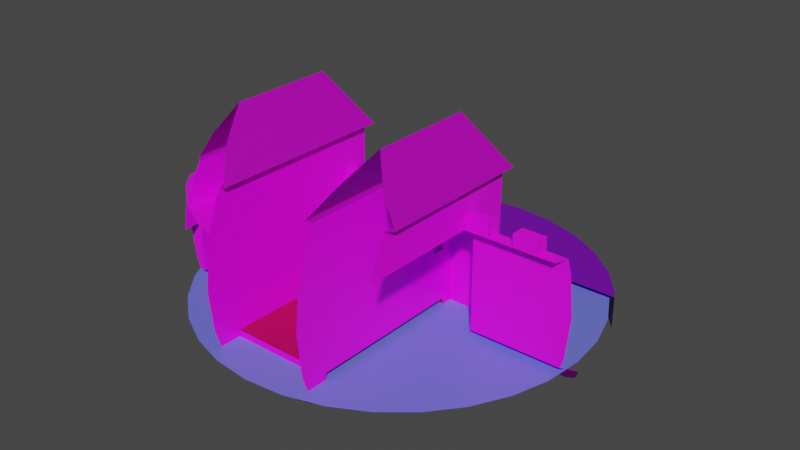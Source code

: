 # Source: chapter2_unlock.blend  (saved by Blender 2.83.19; exported with 4.5.12 LTS)
import bpy
from mathutils import Matrix  # noqa: F401  (used for matrix-valued properties, if any)

bpy.ops.wm.read_factory_settings(use_empty=True)
scene = bpy.context.scene
scene.name = 'Scene'

# ---- collections
col_object = bpy.data.collections.new('Object'); scene.collection.children.link(col_object)
col_scene = bpy.data.collections.new('Scene'); scene.collection.children.link(col_scene)

# ---- images (referenced by path relative to the original .blend; pixels are not part of the script)
import os
ASSET_DIR = os.environ.get("B2B_ASSET_DIR", "")  # directory of the original .blend (textures are referenced by path, not embedded)
HERE = os.path.dirname(os.path.abspath(__file__))  # packed textures are extracted next to this script under _unpacked/

def load_image(name, relpath, width, height, colorspace="sRGB"):
    """Load a texture the original file referenced (path relative to the .blend, or extracted next to this script)."""
    p = next((c for c in (os.path.join(HERE, relpath), os.path.join(ASSET_DIR, relpath)) if relpath and os.path.exists(c)), "")
    if p:
        img = bpy.data.images.load(p, check_existing=True)
        img.name = name
    else:  # same state as the original file: an image datablock whose file is absent (Cycles renders it pink)
        img = bpy.data.images.new(name, width, height)
        img.source = "FILE"
        img.filepath = "//" + (relpath or name)
    img.colorspace_settings.name = colorspace
    return img
img_tx_wall_png_001 = load_image('tx_wall.png.001', 'tx_wall.png', 1024, 1024, 'sRGB')
img_tx_plank_flooring_200_png = load_image('tx_plank_flooring_200.png', 'tx_plank_flooring_200.png', 1024, 1024, 'sRGB')
img_tx_floor_png_003 = load_image('tx_floor.png.003', 'tx_floor.png', 1024, 1024, 'sRGB')
img_tx_cliff_floor_200_png_001 = load_image('tx_cliff_floor_200.png.001', 'tx_cliff_floor_200.png', 1024, 1024, 'sRGB')
img_tx_wall_black_200_png = load_image('tx_wall_black_200.png', 'tx_wall_black_200.png', 1024, 1024, 'sRGB')
img_tx_bark_200_png_001 = load_image('tx_bark_200.png.001', 'tx_bark_200.png', 1024, 1024, 'sRGB')
img_tx_plank_flooring_200_png_001 = load_image('tx_plank_flooring_200.png.001', 'tx_plank_flooring_200.png', 1024, 1024, 'sRGB')
img_uv_coolbanner2_200_png = load_image('uv_coolbanner2_200.png', 'uv_coolbanner2_200.png', 1024, 1024, 'sRGB')

# ---- materials (node trees are filled in below, after node groups)
mat_walls = bpy.data.materials.new('Walls')
mat_walls.use_transparent_shadow = False
mat_uv_planks = bpy.data.materials.new('uv_Planks')
mat_uv_planks.use_transparent_shadow = False
mat_uv_carpet = bpy.data.materials.new('uv_Carpet')
mat_uv_carpet.use_transparent_shadow = False
mat_cavewall = bpy.data.materials.new('CaveWall')
mat_cavewall.use_transparent_shadow = False
mat_uv_wall = bpy.data.materials.new('uv_Wall')
mat_uv_wall.use_transparent_shadow = False
mat_bark = bpy.data.materials.new('Bark')
mat_bark.use_transparent_shadow = False
mat_uv_planks_001 = bpy.data.materials.new('uv_Planks.001')
mat_uv_planks_001.use_transparent_shadow = False
mat_material = bpy.data.materials.new('Material')
mat_material.use_transparent_shadow = False
mat_banner = bpy.data.materials.new('Banner')
mat_banner.use_transparent_shadow = False

# ---- node groups
ng_auto_smooth = bpy.data.node_groups.new('Auto Smooth', 'GeometryNodeTree')
_s = ng_auto_smooth.interface.new_socket(name='Geometry', in_out='OUTPUT', socket_type='NodeSocketGeometry')
_s = ng_auto_smooth.interface.new_socket(name='Geometry', in_out='INPUT', socket_type='NodeSocketGeometry')
_s = ng_auto_smooth.interface.new_socket(name='Angle', in_out='INPUT', socket_type='NodeSocketFloat')
_s.subtype = 'ANGLE'
_s.min_value = 0.0
_s.max_value = 3.142
ng_auto_smooth.is_modifier = True
_N = ng_auto_smooth.nodes; _L = ng_auto_smooth.links
n0 = _N.new('NodeGroupOutput'); n0.name = 'Group Output'; n0.location = (480, -100)
n1 = _N.new('NodeGroupInput'); n1.name = 'Group Input'; n1.location = (-420, -300)
n2 = _N.new('NodeGroupInput'); n2.name = 'Group Input.001'; n2.location = (-60, -100)
n3 = _N.new('GeometryNodeSetShadeSmooth'); n3.name = 'Set Shade Smooth'; n3.location = (120, -100)
n3.domain = 'EDGE'
n4 = _N.new('GeometryNodeSetShadeSmooth'); n4.name = 'Set Shade Smooth.001'; n4.location = (300, -100)
n5 = _N.new('GeometryNodeInputMeshEdgeAngle'); n5.name = 'Edge Angle'; n5.location = (-420, -220)
n6 = _N.new('GeometryNodeInputEdgeSmooth'); n6.name = 'Is Edge Smooth'; n6.location = (-60, -160)
n7 = _N.new('GeometryNodeInputShadeSmooth'); n7.name = 'Is Face Smooth'; n7.location = (-240, -340)
n8 = _N.new('FunctionNodeBooleanMath'); n8.name = 'Boolean Math'; n8.location = (-60, -220)
n9 = _N.new('FunctionNodeCompare'); n9.name = 'Compare'; n9.location = (-240, -180)
n9.operation = 'LESS_EQUAL'
_L.new(n5.outputs[0], n9.inputs[0])
_L.new(n4.outputs[0], n0.inputs[0])
_L.new(n1.outputs[1], n9.inputs[1])
_L.new(n9.outputs[0], n8.inputs[0])
_L.new(n7.outputs[0], n8.inputs[1])
_L.new(n2.outputs[0], n3.inputs[0])
_L.new(n6.outputs[0], n3.inputs[1])
_L.new(n3.outputs[0], n4.inputs[0])
_L.new(n8.outputs[0], n3.inputs[2])
n0.is_active_output = True

# ---- material node trees
mat_walls.use_nodes = True; mat_walls.node_tree.nodes.clear()
_N = mat_walls.node_tree.nodes; _L = mat_walls.node_tree.links
n0 = _N.new('ShaderNodeBsdfPrincipled'); n0.name = 'Principled BSDF'; n0.location = (10, 300)
n0.distribution = 'GGX'
n0.subsurface_method = 'BURLEY'
n0.inputs[3].default_value = 1.45
n0.inputs[27].default_value = (0.0, 0.0, 0.0, 1.0)
n0.inputs[28].default_value = 1.0
n1 = _N.new('ShaderNodeOutputMaterial'); n1.name = 'Material Output'; n1.location = (300, 300)
n2 = _N.new('ShaderNodeTexImage'); n2.name = 'Image Texture'; n2.location = (-540, 280)
n2.image = img_tx_wall_png_001
n2.interpolation = 'Closest'
n3 = _N.new('ShaderNodeVectorMath'); n3.name = 'Vector Math'; n3.location = (-220, 320)
n3.operation = 'MULTIPLY'
n4 = _N.new('ShaderNodeRGB'); n4.name = 'RGB'; n4.location = (-440, -20)
n4.outputs[0].default_value = (0.1738, 0.5, 0.4262, 1.0)
_L.new(n0.outputs[0], n1.inputs[0])
_L.new(n2.outputs[0], n3.inputs[0])
_L.new(n3.outputs[0], n0.inputs[0])
_L.new(n4.outputs[0], n3.inputs[1])
n1.is_active_output = True
mat_uv_planks.use_nodes = True; mat_uv_planks.node_tree.nodes.clear()
_N = mat_uv_planks.node_tree.nodes; _L = mat_uv_planks.node_tree.links
n0 = _N.new('ShaderNodeBsdfPrincipled'); n0.name = 'Principled BSDF'; n0.location = (10, 300)
n0.distribution = 'GGX'
n0.subsurface_method = 'BURLEY'
n0.inputs[2].default_value = 0.7292
n0.inputs[3].default_value = 1.45
n0.inputs[13].default_value = 0.2188
n0.inputs[27].default_value = (0.0, 0.0, 0.0, 1.0)
n0.inputs[28].default_value = 1.0
n1 = _N.new('ShaderNodeOutputMaterial'); n1.name = 'Material Output'; n1.location = (300, 300)
n2 = _N.new('ShaderNodeTexImage'); n2.name = 'Image Texture'; n2.location = (-545, 219)
n2.image = img_tx_plank_flooring_200_png
n2.interpolation = 'Closest'
n3 = _N.new('ShaderNodeRGB'); n3.name = 'RGB'; n3.location = (-440, -80)
n3.outputs[0].default_value = (0.5, 0.5, 0.5, 1.0)
n4 = _N.new('ShaderNodeVectorMath'); n4.name = 'Vector Math'; n4.location = (-220, 80)
n4.operation = 'MULTIPLY'
_L.new(n0.outputs[0], n1.inputs[0])
_L.new(n2.outputs[0], n4.inputs[0])
_L.new(n4.outputs[0], n0.inputs[0])
_L.new(n3.outputs[0], n4.inputs[1])
n1.is_active_output = True
mat_uv_carpet.use_nodes = True; mat_uv_carpet.node_tree.nodes.clear()
_N = mat_uv_carpet.node_tree.nodes; _L = mat_uv_carpet.node_tree.links
n0 = _N.new('ShaderNodeBsdfPrincipled'); n0.name = 'Principled BSDF'; n0.location = (10, 300)
n0.distribution = 'GGX'
n0.subsurface_method = 'BURLEY'
n0.inputs[2].default_value = 0.7292
n0.inputs[3].default_value = 1.45
n0.inputs[13].default_value = 0.2188
n0.inputs[27].default_value = (0.0, 0.0, 0.0, 1.0)
n0.inputs[28].default_value = 1.0
n1 = _N.new('ShaderNodeOutputMaterial'); n1.name = 'Material Output'; n1.location = (300, 300)
n2 = _N.new('ShaderNodeTexImage'); n2.name = 'Image Texture'; n2.location = (-545, 219)
n2.image = img_tx_floor_png_003
n2.interpolation = 'Closest'
n3 = _N.new('ShaderNodeVectorMath'); n3.name = 'Vector Math'; n3.location = (-229, 293)
n3.operation = 'MULTIPLY'
n4 = _N.new('ShaderNodeRGB'); n4.name = 'RGB'; n4.location = (-440, 420)
n4.outputs[0].default_value = (0.5029, 0.08438, 0.08438, 1.0)
_L.new(n0.outputs[0], n1.inputs[0])
_L.new(n2.outputs[0], n3.inputs[0])
_L.new(n3.outputs[0], n0.inputs[0])
_L.new(n4.outputs[0], n3.inputs[1])
n1.is_active_output = True
mat_cavewall.use_nodes = True; mat_cavewall.node_tree.nodes.clear()
_N = mat_cavewall.node_tree.nodes; _L = mat_cavewall.node_tree.links
n0 = _N.new('ShaderNodeBsdfPrincipled'); n0.name = 'Principled BSDF'; n0.location = (10, 300)
n0.distribution = 'GGX'
n0.subsurface_method = 'BURLEY'
n0.inputs[2].default_value = 0.7292
n0.inputs[3].default_value = 1.45
n0.inputs[13].default_value = 0.2188
n0.inputs[27].default_value = (0.0, 0.0, 0.0, 1.0)
n0.inputs[28].default_value = 1.0
n1 = _N.new('ShaderNodeOutputMaterial'); n1.name = 'Material Output'; n1.location = (300, 300)
n2 = _N.new('ShaderNodeTexImage'); n2.name = 'Image Texture'; n2.location = (-545, 219)
n2.image = img_tx_cliff_floor_200_png_001
n2.interpolation = 'Closest'
n3 = _N.new('ShaderNodeVectorMath'); n3.name = 'Vector Math'; n3.location = (-229, 293)
n3.operation = 'MULTIPLY'
n4 = _N.new('ShaderNodeRGB'); n4.name = 'RGB'; n4.location = (-440, 420)
n4.outputs[0].default_value = (1.0, 1.0, 1.0, 1.0)
_L.new(n0.outputs[0], n1.inputs[0])
_L.new(n2.outputs[0], n3.inputs[0])
_L.new(n3.outputs[0], n0.inputs[0])
_L.new(n4.outputs[0], n3.inputs[1])
n1.is_active_output = True
mat_uv_wall.use_nodes = True; mat_uv_wall.node_tree.nodes.clear()
_N = mat_uv_wall.node_tree.nodes; _L = mat_uv_wall.node_tree.links
n0 = _N.new('ShaderNodeBsdfPrincipled'); n0.name = 'Principled BSDF'; n0.location = (10, 300)
n0.distribution = 'GGX'
n0.subsurface_method = 'BURLEY'
n0.inputs[3].default_value = 1.45
n0.inputs[27].default_value = (0.0, 0.0, 0.0, 1.0)
n0.inputs[28].default_value = 1.0
n1 = _N.new('ShaderNodeOutputMaterial'); n1.name = 'Material Output'; n1.location = (300, 300)
n2 = _N.new('ShaderNodeTexImage'); n2.name = 'Image Texture'; n2.location = (-280, 275)
n2.image = img_tx_wall_black_200_png
n2.interpolation = 'Closest'
_L.new(n0.outputs[0], n1.inputs[0])
_L.new(n2.outputs[0], n0.inputs[0])
n1.is_active_output = True
mat_bark.use_nodes = True; mat_bark.node_tree.nodes.clear()
_N = mat_bark.node_tree.nodes; _L = mat_bark.node_tree.links
n0 = _N.new('ShaderNodeBsdfPrincipled'); n0.name = 'Principled BSDF'; n0.location = (10, 300)
n0.distribution = 'GGX'
n0.subsurface_method = 'BURLEY'
n0.inputs[3].default_value = 1.45
n0.inputs[27].default_value = (0.0, 0.0, 0.0, 1.0)
n0.inputs[28].default_value = 1.0
n1 = _N.new('ShaderNodeOutputMaterial'); n1.name = 'Material Output'; n1.location = (300, 300)
n2 = _N.new('ShaderNodeTexImage'); n2.name = 'Image Texture'; n2.location = (-380, 260)
n2.image = img_tx_bark_200_png_001
n2.interpolation = 'Closest'
_L.new(n0.outputs[0], n1.inputs[0])
_L.new(n2.outputs[0], n0.inputs[0])
n1.is_active_output = True
mat_uv_planks_001.use_nodes = True; mat_uv_planks_001.node_tree.nodes.clear()
_N = mat_uv_planks_001.node_tree.nodes; _L = mat_uv_planks_001.node_tree.links
n0 = _N.new('ShaderNodeBsdfPrincipled'); n0.name = 'Principled BSDF'; n0.location = (10, 300)
n0.distribution = 'GGX'
n0.subsurface_method = 'BURLEY'
n0.inputs[3].default_value = 1.45
n0.inputs[27].default_value = (0.0, 0.0, 0.0, 1.0)
n0.inputs[28].default_value = 1.0
n1 = _N.new('ShaderNodeOutputMaterial'); n1.name = 'Material Output'; n1.location = (300, 300)
n2 = _N.new('ShaderNodeTexImage'); n2.name = 'Image Texture'; n2.location = (-380, 260)
n2.image = img_tx_plank_flooring_200_png_001
n2.interpolation = 'Closest'
_L.new(n0.outputs[0], n1.inputs[0])
_L.new(n2.outputs[0], n0.inputs[0])
n1.is_active_output = True
mat_material.use_nodes = True; mat_material.node_tree.nodes.clear()
_N = mat_material.node_tree.nodes; _L = mat_material.node_tree.links
n0 = _N.new('ShaderNodeBsdfPrincipled'); n0.name = 'Principled BSDF'; n0.location = (10, 300)
n0.distribution = 'GGX'
n0.subsurface_method = 'BURLEY'
n0.inputs[0].default_value = (0.1501, 0.1724, 0.8, 1.0)
n0.inputs[3].default_value = 1.45
n0.inputs[27].default_value = (0.0, 0.0, 0.0, 1.0)
n0.inputs[28].default_value = 1.0
n1 = _N.new('ShaderNodeOutputMaterial'); n1.name = 'Material Output'; n1.location = (300, 300)
_L.new(n0.outputs[0], n1.inputs[0])
n1.is_active_output = True
mat_banner.use_nodes = True; mat_banner.node_tree.nodes.clear()
_N = mat_banner.node_tree.nodes; _L = mat_banner.node_tree.links
n0 = _N.new('ShaderNodeBsdfPrincipled'); n0.name = 'Principled BSDF'; n0.location = (10, 300)
n0.distribution = 'GGX'
n0.subsurface_method = 'BURLEY'
n0.inputs[3].default_value = 1.45
n0.inputs[13].default_value = 0.0
n0.inputs[27].default_value = (0.0, 0.0, 0.0, 1.0)
n0.inputs[28].default_value = 1.0
n1 = _N.new('ShaderNodeOutputMaterial'); n1.name = 'Material Output'; n1.location = (300, 300)
n2 = _N.new('ShaderNodeTexImage'); n2.name = 'Image Texture'; n2.location = (-280, 280)
n2.image = img_uv_coolbanner2_200_png
n2.interpolation = 'Closest'
_L.new(n0.outputs[0], n1.inputs[0])
_L.new(n2.outputs[0], n0.inputs[0])
n1.is_active_output = True

# ---- world
world_world = bpy.data.worlds.new('World'); scene.world = world_world
world_world.use_nodes = True; world_world.node_tree.nodes.clear()
_N = world_world.node_tree.nodes; _L = world_world.node_tree.links
n0 = _N.new('ShaderNodeOutputWorld'); n0.name = 'World Output'; n0.location = (300, 300)
n1 = _N.new('ShaderNodeBackground'); n1.name = 'Background'; n1.location = (10, 300)
n1.inputs[0].default_value = (0.05088, 0.05088, 0.05088, 1.0)
_L.new(n1.outputs[0], n0.inputs[0])
n0.is_active_output = True
world_world.color = (0.05088, 0.05088, 0.05088)
world_world.use_sun_shadow = False
world_world.sun_shadow_jitter_overblur = 0.0

# ---- meshes
me_plane_004 = bpy.data.meshes.new('Plane.004')
me_plane_004.from_pydata([(-0.4129, 0.2759, 0.0), (-0.4244, 0.2544, 0.0), (-0.3512, 0.3512, -3.79e-09), (-0.19, 0.4588, -5.685e-09), (-0.2759, 0.4129, -5.685e-09), (-0.09688, 0.4871, -5.685e-09), (-1.021e-08, 0.4966, -5.685e-09), (0.09688, 0.4871, -5.685e-09), (0.19, 0.4588, -3.79e-09), (0.2759, 0.4129, -3.79e-09), (0.3512, 0.3512, 0.0), (0.4129, 0.2759, 0.0), (0.4244, 0.2544, -1.674e-09), (-0.4129, 0.2759, -0.09538), (-0.4244, 0.2544, -0.09538), (-0.3512, 0.3512, -0.09538), (-0.19, 0.4588, -0.09538), (-0.2759, 0.4129, -0.09538), (-0.09688, 0.4871, -0.09538), (-1.021e-08, 0.4966, -0.09538), (0.09688, 0.4871, -0.09538), (0.19, 0.4588, -0.09538), (0.2759, 0.4129, -0.09538), (0.3512, 0.3512, -0.09538), (0.4129, 0.2759, -0.09538), (0.4244, 0.2544, -0.09538), (-0.1272, -0.3815, 0.0), (0.1272, -0.3815, 0.0), (-0.1272, -0.03179, 0.0), (0.1272, -0.03179, 0.0), (-0.1272, -0.3815, 0.1272), (0.1272, -0.3815, 0.1272), (-0.1272, -0.03179, 0.1272), (0.1272, -0.03179, 0.1272), (-0.1272, -0.3815, -0.06359), (0.1272, -0.3815, -0.06359), (-0.4451, -0.1272, 0.1272), (-0.4451, -0.1272, 0.0), (-0.3815, -0.1272, 0.1272), (-0.3815, -0.1272, 0.0), (-0.3815, -0.2544, 0.2544), (-0.3815, -0.2544, 0.1272), (-0.3815, -0.2544, 0.0), (-0.1272, -0.3815, 0.2544), (0.1272, -0.3815, 0.2544), (0.1272, -0.03179, 0.2544), (-0.4451, -0.1272, 0.2544), (-0.3815, -0.1272, 0.2544), (-0.1272, -0.03179, 0.2544), (-0.1272, -4.144e-08, 0.0), (0.1272, 4.144e-08, 0.0), (-0.1272, -4.144e-08, 0.1272), (0.1272, 4.144e-08, 0.1272), (-0.1272, -4.144e-08, 0.2544), (0.1272, 4.144e-08, 0.2544), (-0.1272, 0.03179, 0.2544), (0.1272, 0.03179, -0.06359), (0.1272, 0.03179, 0.2544), (0.2544, 0.03179, -0.06359), (-0.2544, 0.03179, -0.06359), (-0.2544, -0.06359, 0.0), (-0.2544, -0.06359, 0.2544), (0.2544, -0.06359, 0.0), (0.2544, -0.06359, 0.2544), (-0.4304, -0.06359, 0.2544), (-0.3717, -0.06359, 0.2544), (-0.313, -0.06359, 0.2544), (-0.4304, -0.09538, 0.2544), (-0.3717, -0.09538, 0.2544), (-0.313, -0.09538, 0.2544), (-0.313, -0.06359, 0.2861), (-0.2544, -0.06359, 0.2861), (-0.313, -0.09538, 0.2861), (-0.2544, -0.09538, 0.2861), (-0.4304, -0.06359, 0.2861), (-0.3717, -0.06359, 0.2861), (-0.4304, -0.09538, 0.2861), (-0.3717, -0.09538, 0.2861), (0.2544, -0.09538, 0.2544), (0.313, -0.06359, 0.2544), (0.3717, -0.06359, 0.2544), (0.4304, -0.06359, 0.2544), (0.313, -0.09538, 0.2544), (0.3717, -0.09538, 0.2544), (0.4304, -0.09538, 0.2544), (0.2544, -0.06359, 0.2861), (0.2544, -0.09538, 0.2861), (0.313, -0.06359, 0.2861), (0.3717, -0.06359, 0.2861), (0.4304, -0.06359, 0.2861), (0.313, -0.09538, 0.2861), (0.3717, -0.09538, 0.2861), (0.4304, -0.09538, 0.2861), (0.2544, 0.03179, 0.2544), (0.1272, -0.09538, 0.2544), (0.2544, 0.03179, 0.3497), (0.1272, -0.09538, 0.3497), (-0.2544, 0.03179, 0.2544), (-0.2544, -0.09538, 0.2544), (-0.1272, -0.09538, 0.2544), (-0.1272, 0.03179, 0.3497), (-0.2544, 0.03179, 0.3497), (-0.1272, -0.09538, 0.3497), (-0.2544, -0.09538, 0.3497), (-0.1272, 0.03179, -0.06359), (-0.2544, 0.159, -0.1908), (0.2544, 0.159, -0.1908), (-0.1113, 0.04769, 0.3497), (-0.2702, 0.04769, 0.3497), (-0.1113, -0.1113, 0.3497), (-0.2702, -0.1113, 0.3497), (-0.1908, -0.03179, 0.4769), (0.1272, 0.03179, 0.3497), (0.2544, -0.09538, 0.3497), (0.2702, 0.04769, 0.3497), (0.1113, 0.04769, 0.3497), (0.2702, -0.1113, 0.3497), (0.1113, -0.1113, 0.3497), (0.1908, -0.03179, 0.4769), (-0.412, 0.1237, -0.1554), (-0.4193, 0.1152, -0.147), (0.4193, 0.1152, -0.147), (0.412, 0.1237, -0.1554), (0.3712, 0.159, -0.1908), (-0.3712, 0.159, -0.1908), (0.4712, 0.03179, -0.06359), (0.4696, 0.0357, -0.0675), (-0.477, 0.03179, -0.04422), (-0.4685, 0.04681, -0.0675), (0.2371, -0.323, 0.4028), (0.2544, -0.3453, 0.3497), (0.2702, -0.3323, 0.3497), (0.2544, -0.3489, 0.3446), (0.2544, -0.3626, 0.3218), (0.2544, -0.3532, 0.3375), (0.2327, -0.3211, 0.4098), (0.1908, -0.2814, 0.4769), (0.1575, -0.3484, 0.4237), (0.1272, -0.4029, 0.3497), (0.1272, -0.4112, 0.3347), (0.1272, -0.4184, 0.3218), (0.1488, -0.3629, 0.4098), (0.1113, -0.4077, 0.3497), (-0.1488, -0.3629, 0.4098), (-0.1272, -0.4184, 0.3218), (-0.1272, -0.4029, 0.3497), (-0.1113, -0.4077, 0.3497), (-0.1575, -0.3484, 0.4237), (-0.1908, -0.2814, 0.4769), (-0.2327, -0.3211, 0.4098), (-0.2371, -0.323, 0.4028), (-0.2702, -0.3323, 0.3497), (-0.2544, -0.3453, 0.3497), (-0.2544, -0.3489, 0.3446), (-0.2544, -0.3626, 0.3218), (-0.4895, -0.06359, 0.2264), (0.4993, -0.06359, 0.1272), (0.4895, -0.06359, 0.2264), (0.4811, -0.06359, 0.2544), (0.481, -0.06389, 0.2544), (0.4715, -0.09538, 0.2544), (0.2544, -0.3857, 0.2544), (0.2544, -0.3765, 0.2811), (0.1272, -0.4587, 0.1272), (0.1272, -0.4485, 0.2264), (0.1272, -0.4296, 0.2862), (0.1272, -0.4397, 0.2544), (0.1272, -0.4397, 0.2544), (-0.1272, -0.4587, 0.1272), (-0.1272, -0.4485, 0.2264), (-0.1272, -0.4397, 0.2544), (-0.1272, -0.4397, 0.2544), (-0.1877, -0.4213, 0.2544), (-0.1969, -0.4164, 0.2544), (-0.2544, -0.3857, 0.2544), (-0.2725, -0.376, 0.2544), (-0.2621, -0.3815, 0.2544), (-0.3468, -0.315, 0.2544), (-0.3815, -0.2727, 0.2544), (-0.3815, -0.286, 0.2264), (-0.4201, -0.2544, 0.1272), (-0.3815, -0.3013, 0.1272), (-0.4993, -0.06359, 0.1272), (-0.4811, -0.06359, 0.2544), (-0.481, -0.06389, 0.2544), (-0.4715, -0.09538, 0.2544), (-0.4693, -0.1024, 0.2544), (-0.4618, -0.1272, 0.2544), (-0.4706, -0.1272, 0.2264), (-0.4725, -0.1546, 0.1272), (-0.4747, -0.1272, 0.1864), (0.4895, -0.06359, 0.02793), (0.4811, -0.06359, 0.0), (0.1272, -0.4485, 0.02793), (0.1272, -0.4397, 0.0), (0.0927, -0.4342, -0.05041), (0.1272, -0.4229, -0.05325), (2.343e-08, -0.4441, -0.04794), (-0.0927, -0.4342, -0.05041), (-0.1272, -0.4229, -0.05325), (-0.1272, -0.4485, 0.02793), (-0.1272, -0.4397, 0.0), (-0.4075, -0.2544, 0.02793), (-0.4078, -0.2407, -1.895e-09), (-0.3966, -0.2544, 0.0), (-0.4531, -0.1559, -1.895e-09), (-0.4929, -0.06359, 0.06223), (-0.4912, -0.04666, 0.02793), (-0.4579, -0.14, 0.0), (-0.4647, -0.1468, 0.02793), (0.06359, -0.01539, 0.0165), (0.06359, 0.2544, 0.0), (0.06359, -0.01636, 0.000631), (0.06359, 0.2534, -0.01587), (0.04504, -0.01539, 0.0165), (0.04504, 0.2544, 0.0), (0.04504, -0.01636, 0.000631), (0.04504, 0.2534, -0.01587), (0.04504, -0.01539, 0.0165), (0.04504, 0.2544, 0.0), (-0.06359, -0.01539, 0.0165), (-0.06359, 0.2544, 0.0), (-0.06359, -0.01636, 0.000631), (-0.06359, 0.2534, -0.01587), (-0.04504, -0.01539, 0.0165), (-0.04504, 0.2544, 0.0), (-0.04504, -0.01636, 0.000631), (-0.04504, 0.2534, -0.01587), (-0.04504, -0.01539, 0.0165), (-0.04504, 0.2544, 0.0), (0.04504, 0.2542, -0.003173), (0.04504, -0.01559, 0.01332), (-0.04504, 0.2542, -0.003173), (-0.04504, -0.01559, 0.01332), (0.1858, 0.4487, -0.0159), (0.09474, 0.4763, -0.0159), (-6.634e-09, 0.4856, -0.0159), (0.2698, 0.4038, -0.0159), (-0.09474, 0.4763, -0.0159), (-0.1858, 0.4487, -0.0159), (0.3434, 0.3434, -0.0159), (-0.2698, 0.4038, -0.0159), (-0.3434, 0.3434, -0.0159), (0.4038, 0.2698, -0.0159), (-0.4038, 0.2698, -0.0159), (0.4487, 0.1858, -0.0159), (-0.4487, 0.1858, -0.0159), (-0.4763, 0.09474, -0.0159), (0.4763, 0.09474, -0.0159), (0.4856, -8.433e-08, -0.0159), (-0.4856, -1.582e-07, -0.0159), (0.4763, -0.09474, -0.0159), (0.4487, -0.1858, -0.0159), (0.3434, -0.3434, -0.0159), (0.4038, -0.2698, -0.0159), (0.2698, -0.4038, -0.0159), (0.1858, -0.4487, -0.0159), (0.09474, -0.4763, -0.0159), (-2.369e-08, -0.4856, -0.0159), (-0.09474, -0.4763, -0.0159), (-0.1858, -0.4487, -0.0159), (-0.2698, -0.4038, -0.0159), (-0.3434, -0.3434, -0.0159), (-0.4038, -0.2698, -0.0159), (-0.4487, -0.1858, -0.0159), (-0.4763, -0.09474, -0.0159), (0.2226, 0.03974, 0.159), (0.2226, 0.03974, 0.2544), (0.159, 0.03974, 0.159), (0.159, 0.03974, 0.2544), (0.2226, 0.03974, 0.159), (0.2226, 0.03974, 0.2544), (0.159, 0.03974, 0.159), (0.159, 0.03974, 0.2544), (0.2226, 0.03974, 0.2544), (0.159, 0.03974, 0.2544), (0.2226, 0.03179, 0.2544), (0.159, 0.03179, 0.2544), (0.2226, 0.03179, 0.2504), (0.159, 0.03179, 0.2504), (0.2226, 0.03974, 0.2504), (0.159, 0.03974, 0.2504), (-0.159, 0.03974, 0.159), (-0.159, 0.03974, 0.2544), (-0.2226, 0.03974, 0.159), (-0.2226, 0.03974, 0.2544), (-0.159, 0.03974, 0.159), (-0.159, 0.03974, 0.2544), (-0.2226, 0.03974, 0.159), (-0.2226, 0.03974, 0.2544), (-0.159, 0.03974, 0.2544), (-0.2226, 0.03974, 0.2544), (-0.159, 0.03179, 0.2544), (-0.2226, 0.03179, 0.2544), (-0.159, 0.03179, 0.2504), (-0.2226, 0.03179, 0.2504), (-0.159, 0.03974, 0.2504), (-0.2226, 0.03974, 0.2504)], [(99, 98)], [(12, 11, 10, 9, 8, 7, 6, 5, 3, 4, 2, 0, 1), (0, 2, 15, 13), (8, 9, 22, 21), (3, 5, 18, 16), (4, 3, 16, 17), (9, 10, 23, 22), (6, 7, 20, 19), (2, 4, 17, 15), (10, 11, 24, 23), (1, 0, 13, 14), (7, 8, 21, 20), (5, 6, 19, 18), (11, 12, 25, 24), (26, 27, 29, 28), (29, 27, 31, 33), (26, 28, 32, 30), (27, 26, 34, 35), (31, 27, 194, 193, 163), (26, 30, 168, 200, 201), (34, 26, 201, 199), (35, 34, 199, 198, 197, 195, 196), (36, 46, 187, 188, 190), (36, 38, 47, 46), (37, 39, 38, 36), (39, 42, 41, 38), (47, 38, 41, 40), (33, 31, 44), (30, 32, 43), (30, 43, 171, 169, 168), (31, 163, 164, 167, 44), (43, 32, 48), (33, 44, 45), (48, 32, 33, 45), (47, 40, 178, 177, 175, 176, 43, 48), (27, 35, 196, 194), (33, 32, 51, 52), (32, 28, 49, 51), (29, 33, 52, 50), (28, 29, 50, 49), (52, 51, 53, 54), (50, 52, 54, 57, 56), (56, 57, 93, 58), (104, 59, 97, 55), (59, 60, 61, 97), (58, 93, 63, 62), (61, 60, 206, 182, 155, 183, 64, 65, 66), (51, 49, 104, 55, 53), (68, 65, 75, 77), (66, 65, 68, 69), (98, 61, 71, 73), (64, 183, 184, 185, 67), (66, 69, 72, 70), (69, 98, 73, 72), (65, 64, 74, 75), (67, 68, 77, 76), (71, 70, 72, 73), (75, 74, 76, 77), (64, 67, 76, 74), (61, 66, 70, 71), (62, 63, 79, 80, 81, 158, 157, 156, 191, 192), (78, 82, 90, 86), (80, 83, 91, 88), (63, 78, 86, 85), (84, 81, 89, 92), (80, 79, 82, 83), (87, 85, 86, 90), (89, 88, 91, 92), (82, 79, 87, 90), (83, 84, 92, 91), (79, 63, 85, 87), (81, 80, 88, 89), (57, 93, 78, 94), (93, 57, 112, 95), (57, 94, 96, 112), (117, 96, 138, 142), (78, 93, 95, 113), (102, 100, 107, 109), (55, 97, 101, 100), (97, 98, 103, 101), (103, 98, 174, 154, 153, 152), (99, 55, 100, 102), (45, 54, 53, 48), (58, 62, 192, 125), (59, 104, 56, 58, 106, 105), (58, 125, 126, 121, 122, 123, 106), (50, 56, 104, 49), (100, 101, 108, 107), (101, 103, 110, 108), (108, 110, 111), (109, 111, 148, 147, 143, 146), (109, 107, 111), (107, 108, 111), (113, 95, 114, 116), (95, 112, 115, 114), (112, 96, 117, 115), (118, 117, 142, 141, 137, 136), (115, 117, 118), (116, 114, 118), (114, 115, 118), (116, 118, 136, 135, 129, 131), (113, 116, 131, 130), (111, 110, 151, 150, 149, 148), (110, 103, 152, 151), (102, 109, 146, 145), (99, 102, 145, 144, 170), (94, 166, 165), (96, 94, 165, 140, 139), (113, 130, 132, 134), (78, 113, 134, 133, 162), (181, 179, 178, 40, 41), (190, 189, 36), (208, 205, 203, 204, 42, 39, 37), (185, 186, 69, 68, 67), (139, 138, 96), (189, 209, 208, 37, 36), (173, 172, 171, 43), (176, 173, 43), (180, 181, 41), (127, 207, 206, 60, 59), (124, 119, 120, 128, 127, 59, 105), (186, 187, 46, 47, 98, 69), (204, 202, 180, 41, 42), (160, 159, 158, 81, 84), (162, 161, 78), (214, 210, 211, 215), (216, 217, 213, 212), (214, 216, 212, 210), (210, 212, 213, 211), (211, 213, 217, 215), (216, 214, 215, 217), (224, 225, 221, 220), (226, 222, 223, 227), (224, 220, 222, 226), (220, 221, 223, 222), (221, 225, 227, 223), (226, 227, 225, 224), (218, 219, 229, 228), (231, 233, 232, 230), (228, 233, 231, 218), (229, 232, 233, 228), (218, 231, 230, 219), (219, 230, 232, 229), (248, 245, 243, 240, 237, 234, 235, 236, 238, 239, 241, 242, 244, 246, 247, 250, 265, 264, 263, 262, 261, 260, 259, 258, 257, 256, 255, 253, 254, 252, 251, 249), (266, 267, 269, 268), (270, 272, 273, 271), (275, 277, 276, 274), (277, 279, 278, 276), (279, 281, 280, 278), (274, 276, 278, 280), (277, 275, 281, 279), (282, 283, 285, 284), (286, 288, 289, 287), (291, 293, 292, 290), (293, 295, 294, 292), (295, 297, 296, 294), (290, 292, 294, 296), (293, 291, 297, 295)])
me_plane_004.polygons.foreach_set('use_smooth', [1, 1, 1, 1, 1, 1, 1, 1, 1, 0, 1, 1, 0, 0, 0, 0, 0, 0, 0, 0, 1, 0, 0, 0, 0, 0, 0, 0, 0, 0, 0, 0, 0, 0, 0, 0, 0, 0, 0, 0, 0, 0, 0, 0, 0, 0, 0, 0, 0, 0, 0, 0, 0, 0, 0, 0, 0, 0, 0, 0, 0, 0, 0, 0, 0, 0, 0, 0, 0, 0, 0, 0, 0, 0, 0, 0, 0, 0, 0, 0, 0, 0, 0, 0, 0, 0, 0, 0, 0, 0, 0, 0, 0, 0, 0, 0, 0, 0, 0, 0, 0, 0, 0, 0, 0, 0, 0, 0, 0, 0, 0, 0, 0, 0, 0, 0, 0, 0, 0, 0, 0, 0, 0, 0, 0, 0, 0, 0, 0, 0, 0, 0, 0, 0, 0, 0, 0, 0, 0, 0, 0, 0, 0, 0, 0, 0, 0, 0, 0, 0, 0, 0, 0, 0, 0, 0, 0])
me_plane_004.polygons.foreach_set('material_index', [0, 0, 0, 0, 0, 0, 0, 0, 0, 0, 0, 0, 0, 2, 4, 4, 4, 4, 4, 4, 2, 4, 4, 4, 4, 4, 4, 4, 4, 4, 4, 4, 4, 4, 4, 4, 4, 4, 2, 4, 4, 4, 4, 4, 4, 4, 4, 4, 4, 4, 4, 4, 4, 4, 4, 4, 4, 4, 4, 4, 4, 4, 4, 4, 4, 4, 4, 4, 4, 4, 4, 4, 4, 4, 1, 4, 1, 4, 4, 4, 4, 4, 3, 3, 3, 2, 1, 1, 1, 1, 1, 1, 1, 1, 1, 1, 1, 1, 1, 1, 1, 1, 1, 1, 4, 4, 4, 4, 4, 4, 1, 4, 4, 4, 4, 4, 4, 2, 3, 3, 4, 4, 4, 4, 5, 5, 5, 5, 5, 5, 5, 5, 5, 5, 5, 5, 6, 6, 6, 6, 6, 6, 7, 8, 8, 8, 8, 8, 8, 8, 8, 8, 8, 8, 8, 8, 8])
_uv = me_plane_004.uv_layers.new(name='UVMap')
_uv.uv.foreach_set('vector', [-6.175, 0.5, -5.994, 0.161, -5.022, -1.022, -3.839, -1.994, -2.489, -2.715, -1.024, -3.16, 0.5, -3.31, 2.024, -3.16, 3.489, -2.715, 4.839, -1.994, 6.022, -1.022, 6.994, 0.161, 7.175, 0.5, 0.161, 0.5, -1.022, 0.5, -1.022, -1.0, 0.161, -1.0, -2.489, 0.5, -3.839, 0.5, -3.839, -1.0, -2.489, -1.0, 3.489, 0.5, 2.024, 0.5, 2.024, -1.0, 3.489, -1.0, 4.839, 0.5, 3.489, 0.5, 3.489, -1.0, 4.839, -1.0, -3.839, 0.5, -5.022, 0.5, -5.022, -1.0, -3.839, -1.0, 0.5, 0.5, -1.024, 0.5, -1.024, -1.0, 0.5, -1.0, 6.022, 0.5, 4.839, 0.5, 4.839, -1.0, 6.022, -1.0, -1.022, 0.5, 0.161, 0.5, 0.161, -1.0, -1.022, -1.0, 0.5, 0.5, 0.161, 0.5, 0.161, -1.0, 0.5, -1.0, -1.024, 0.5, -2.489, 0.5, -2.489, -1.0, -1.024, -1.0, 2.024, 0.5, 0.5, 0.5, 0.5, -1.0, 2.024, -1.0, 0.161, 0.5, 0.5, 0.5, 0.5, -1.0, 0.161, -1.0, -1.5, -1.5, 2.5, -1.5, 2.5, 4.0, -1.5, 4.0, 4.0, 0.5, -1.5, 0.5, -1.5, 2.5, 4.0, 2.5, -1.5, 0.5, 4.0, 0.5, 4.0, 2.5, -1.5, 2.5, 2.5, 0.5, -1.5, 0.5, -1.5, -0.5, 2.5, -0.5, -1.5, 2.5, -1.5, 0.5, -2.415, 0.5, -2.553, 0.9393, -2.713, 2.5, -1.5, 0.5, -1.5, 2.5, -2.713, 2.5, -2.553, 0.9393, -2.415, 0.5, -1.5, -0.5, -1.5, 0.5, -2.415, 0.5, -2.15, -0.3374, 2.5, -1.5, -1.5, -1.5, -1.5, -2.15, -0.9578, -2.329, 0.5, -2.484, 1.958, -2.329, 2.5, -2.15, -6.5, 2.5, -6.5, 4.5, -6.763, 4.5, -6.901, 4.061, -6.966, 3.432, -6.5, 2.5, -5.5, 2.5, -5.5, 4.5, -6.5, 4.5, -6.5, 0.5, -5.5, 0.5, -5.5, 2.5, -6.5, 2.5, 2.5, 0.5, 0.5, 0.5, 0.5, 2.5, 2.5, 2.5, 2.5, 4.5, 2.5, 2.5, 0.5, 2.5, 0.5, 4.5, 4.0, 2.5, -1.5, 2.5, -1.5, 4.5, -1.5, 2.5, 4.0, 2.5, -1.5, 4.5, -1.5, 2.5, -1.5, 4.5, -2.415, 4.5, -2.553, 4.061, -2.713, 2.5, -1.5, 2.5, -2.713, 2.5, -2.553, 4.061, -2.415, 4.5, -1.5, 4.5, -1.5, 4.5, 4.0, 2.5, 4.0, 4.5, 4.0, 2.5, -1.5, 4.5, 4.0, 4.5, -1.5, 4.5, -1.5, 2.5, 2.5, 2.5, 2.5, 4.5, -5.5, 2.5, -5.5, 0.5, -5.5, 0.2114, -4.954, -0.4539, -3.785, -1.413, -3.623, -1.5, -1.5, -1.5, -1.5, 4.0, -1.5, 0.5, -1.5, -0.5, -2.15, -0.3374, -2.415, 0.5, 2.5, 4.0, -1.5, 4.0, -1.5, 4.5, 2.5, 4.5, 4.0, 2.5, 4.0, 0.5, 4.5, 0.5, 4.5, 2.5, 4.0, 0.5, 4.0, 2.5, 4.5, 2.5, 4.5, 0.5, -1.5, 4.0, 2.5, 4.0, 2.5, 4.5, -1.5, 4.5, 2.5, 2.5, -1.5, 2.5, -1.5, 4.5, 2.5, 4.5, 4.5, 0.5, 4.5, 2.5, 4.5, 4.5, 5.0, 4.5, 5.0, -0.5, 2.5, -0.5, 2.5, 4.5, 4.5, 4.5, 4.5, -0.5, -1.5, -0.5, -3.5, -0.5, -3.5, 4.5, -1.5, 4.5, 5.0, -0.5, 3.5, 0.5, 3.5, 4.5, 5.0, 4.5, 5.0, -0.5, 5.0, 4.5, 3.5, 4.5, 3.5, 0.5, -3.5, 4.5, -3.5, 0.5, -7.252, 1.479, -7.352, 2.5, -7.199, 4.061, -7.065, 4.5, -6.269, 4.5, -5.346, 4.5, -4.423, 4.5, 4.5, 2.5, 4.5, 0.5, 5.0, -0.5, 5.0, 4.5, 4.5, 4.5, 3.0, 4.5, 3.5, 4.5, 3.5, 5.0, 3.0, 5.0, -4.423, 3.5, -5.346, 3.5, -5.346, 3.0, -4.423, 3.0, 3.0, 4.5, 3.5, 4.5, 3.5, 5.0, 3.0, 5.0, -6.269, 3.5, -7.065, 3.5, -7.065, 3.495, -6.915, 3.0, -6.269, 3.0, 3.5, 4.5, 3.0, 4.5, 3.0, 5.0, 3.5, 5.0, -4.423, 4.5, -3.5, 4.5, -3.5, 5.0, -4.423, 5.0, -5.346, 4.5, -6.269, 4.5, -6.269, 5.0, -5.346, 5.0, -6.269, 4.5, -5.346, 4.5, -5.346, 5.0, -6.269, 5.0, -3.5, 3.5, -4.423, 3.5, -4.423, 3.0, -3.5, 3.0, -5.346, 3.5, -6.269, 3.5, -6.269, 3.0, -5.346, 3.0, 3.5, 4.5, 3.0, 4.5, 3.0, 5.0, 3.5, 5.0, -3.5, 4.5, -4.423, 4.5, -4.423, 5.0, -3.5, 5.0, 4.5, 0.5, 4.5, 4.5, 5.423, 4.5, 6.346, 4.5, 7.269, 4.5, 8.065, 4.5, 8.199, 4.061, 8.352, 2.5, 8.199, 0.9393, 8.065, 0.5, 4.5, 4.5, 5.423, 4.5, 5.423, 5.0, 4.5, 5.0, 3.5, 4.5, 3.0, 4.5, 3.0, 5.0, 3.5, 5.0, 3.5, 4.5, 3.0, 4.5, 3.0, 5.0, 3.5, 5.0, 3.0, 4.5, 3.5, 4.5, 3.5, 5.0, 3.0, 5.0, 6.346, 3.5, 5.423, 3.5, 5.423, 3.0, 6.346, 3.0, 5.423, 3.5, 4.5, 3.5, 4.5, 3.0, 5.423, 3.0, 7.269, 3.5, 6.346, 3.5, 6.346, 3.0, 7.269, 3.0, 3.0, 4.5, 3.5, 4.5, 3.5, 5.0, 3.0, 5.0, 6.346, 4.5, 7.269, 4.5, 7.269, 5.0, 6.346, 5.0, 5.423, 4.5, 4.5, 4.5, 4.5, 5.0, 5.423, 5.0, 7.269, 4.5, 6.346, 4.5, 6.346, 5.0, 7.269, 5.0, 2.5, 5.0, 4.5, 5.0, 4.5, 3.0, 2.5, 3.0, 4.5, 4.5, 2.5, 4.5, 2.5, 6.0, 4.5, 6.0, 5.0, 4.5, 3.0, 4.5, 3.0, 6.0, 5.0, 6.0, 2.25, 2.75, 2.5, 3.0, 2.5, -1.836, 2.25, -1.912, 3.0, 4.5, 5.0, 4.5, 5.0, 6.0, 3.0, 6.0, -1.5, 3.0, -1.5, 5.0, -1.25, 5.25, -1.25, 2.75, -1.5, 4.5, -3.5, 4.5, -3.5, 6.0, -1.5, 6.0, 5.0, 4.5, 3.0, 4.5, 3.0, 6.0, 5.0, 6.0, 3.0, 6.0, 3.0, 4.5, -1.566, 4.5, -1.202, 5.561, -0.9864, 5.919, -0.9308, 6.0, 3.0, 4.5, 5.0, 4.5, 5.0, 6.0, 3.0, 6.0, 2.5, 4.0, 2.5, 4.5, -1.5, 4.5, -1.5, 4.0, 4.5, 5.0, 4.5, 3.5, 8.065, 3.5, 7.91, 5.0, -3.5, 5.0, -1.5, 5.0, 2.5, 5.0, 4.5, 5.0, 4.5, 7.0, -3.5, 7.0, 4.5, 5.0, 7.91, 5.0, 7.885, 5.061, 7.094, 6.312, 6.979, 6.445, 6.337, 7.0, 4.5, 7.0, 2.5, 0.5, 2.5, -0.5, -1.5, -0.5, -1.5, 0.5, -1.5, 5.0, -3.5, 5.0, -3.75, 5.25, -1.25, 5.25, -3.5, 5.0, -3.5, 3.0, -3.75, 2.75, -3.75, 5.25, 5.25, 6.0, 2.75, 6.0, 4.0, 8.0, 2.75, 6.0, 4.0, 8.0, 0.07492, 8.0, -0.9798, 7.163, -1.208, 6.945, -1.912, 6.0, 2.75, 6.0, 5.25, 6.0, 4.0, 8.0, -1.25, 6.0, -3.75, 6.0, -2.5, 8.0, 4.5, 3.0, 4.5, 5.0, 4.75, 5.25, 4.75, 2.75, 4.5, 5.0, 2.5, 5.0, 2.25, 5.25, 4.75, 5.25, 2.5, 5.0, 2.5, 3.0, 2.25, 2.75, 2.25, 5.25, 4.0, 8.0, 2.75, 6.0, -1.912, 6.0, -1.208, 6.945, -0.9798, 7.163, 0.07492, 8.0, 5.25, 6.0, 2.75, 6.0, 4.0, 8.0, 2.75, 6.0, 5.25, 6.0, 4.0, 8.0, 4.75, 6.0, 2.25, 6.0, 3.5, 8.0, 2.75, 6.0, 4.0, 8.0, 0.07492, 8.0, -0.5499, 6.945, -0.5793, 6.835, -0.7257, 6.0, 4.5, 3.0, 4.75, 2.75, 4.75, -0.7257, 4.5, -0.9308, 4.0, 8.0, 2.75, 6.0, -0.7257, 6.0, -0.5793, 6.835, -0.5499, 6.945, 0.07492, 8.0, -3.75, 2.75, -3.5, 3.0, -3.5, -0.9308, -3.75, -0.7257, -1.5, 3.0, -1.25, 2.75, -1.25, -1.912, -1.5, -1.836, 3.0, 4.5, 3.0, 6.0, -1.836, 6.0, -2.08, 5.561, -2.415, 4.5, 3.0, 4.5, -2.415, 4.5, -2.257, 5.001, 3.0, 6.0, 3.0, 4.5, -2.257, 5.001, -2.08, 5.561, -1.967, 5.763, 3.0, 6.0, -0.9308, 6.0, -0.9864, 5.919, -1.054, 5.807, 3.0, 4.5, 3.0, 6.0, -1.054, 5.807, -1.202, 5.561, -1.421, 4.921, -0.2387, 2.5, 0.002412, 4.061, 0.2114, 4.5, 0.5, 4.5, 0.5, 2.5, 2.5, 3.432, 2.069, 2.5, 2.5, 2.5, -6.702, 2.298, -6.626, 2.048, -5.913, 0.7149, -5.737, 0.5, -5.5, 0.5, -5.5, 2.5, -6.5, 2.5, -6.915, 3.0, -6.881, 2.889, -4.423, 3.0, -5.346, 3.0, -6.269, 3.0, -1.967, 5.763, -1.836, 6.0, 3.0, 6.0, -6.931, 2.5, -6.808, 0.9393, -6.702, 0.5, -6.5, 0.5, -6.5, 2.5, -2.597, -2.048, -2.452, -2.126, -1.5, -2.415, -1.5, -1.5, -3.623, -1.5, -2.597, -2.048, -1.5, -1.5, -6.106, 0.5, -5.5, -0.2387, -5.5, 0.5, -7.002, 5.0, -7.225, 3.766, -7.252, 3.5, -3.5, 3.5, -3.5, 5.0, -5.337, -2.5, -5.979, -1.945, -6.094, -1.812, -6.868, -0.5615, -7.002, -0.1955, -3.5, -0.5, -3.5, -2.5, -6.881, 2.889, -6.763, 2.5, -6.5, 2.5, -5.5, 2.5, -3.5, 3.0, -4.423, 3.0, -5.737, 0.5, -5.908, 0.9393, -6.106, 2.5, -5.5, 2.5, -5.5, 0.5, 7.915, 3.0, 8.065, 3.495, 8.065, 3.5, 7.269, 3.5, 7.269, 3.0, -1.421, 4.921, -1.566, 4.5, 3.0, 4.5, 0.51, 0.0002527, 0.2355, 0.0002527, 0.2355, 4.0, 0.51, 4.0, 0.7453, 0.0002527, 0.7453, 4.0, 1.02, 4.0, 1.02, 0.0002527, 1.295, 0.2355, 1.295, 0.0002528, 1.02, 0.0002527, 1.02, 0.2355, 0.2355, 0.0002527, 0.000255, 0.0002527, 0.0002527, 4.0, 0.2355, 4.0, 1.02, 0.236, 1.02, 0.4713, 1.295, 0.4713, 1.295, 0.236, 0.7453, 0.0002527, 0.51, 0.0002527, 0.51, 4.0, 0.7453, 4.0, 0.51, 0.0002527, 0.51, 4.0, 0.2355, 4.0, 0.2355, 0.0002527, 0.7453, 0.0002527, 1.02, 0.0002527, 1.02, 4.0, 0.7453, 4.0, 1.295, 0.2355, 1.02, 0.2355, 1.02, 0.0002527, 1.295, 0.0002528, 0.2355, 0.0002527, 0.2355, 4.0, 0.0002527, 4.0, 0.000255, 0.0002527, 1.02, 0.236, 1.295, 0.236, 1.295, 0.4713, 1.02, 0.4713, 0.7453, 0.0002527, 0.7453, 4.0, 0.51, 4.0, 0.51, 0.0002527, 1.333, 0.0002309, 1.333, 4.0, 0.0002309, 4.0, 0.0002316, 0.0002314, 1.333, 0.0002309, 0.0002316, 0.0002314, 0.0002309, 4.0, 1.333, 4.0, 0.0002316, 0.0002314, 0.0002316, 0.0002314, 1.333, 0.0002309, 1.333, 0.0002309, 0.0002309, 4.0, 0.0002309, 4.0, 0.0002316, 0.0002314, 0.0002316, 0.0002314, 1.333, 0.0002309, 1.333, 0.0002309, 1.333, 4.0, 1.333, 4.0, 1.333, 4.0, 1.333, 4.0, 0.0002309, 4.0, 0.0002309, 4.0, 0.7341, 0.6716, 0.7205, 0.7163, 0.6984, 0.7576, 0.6688, 0.7938, 0.6326, 0.8234, 0.5913, 0.8455, 0.5466, 0.8591, 0.5, 0.8637, 0.4534, 0.8591, 0.4087, 0.8455, 0.3674, 0.8234, 0.3312, 0.7938, 0.3016, 0.7576, 0.2795, 0.7163, 0.2659, 0.6716, 0.2613, 0.625, 0.2659, 0.5784, 0.2795, 0.5337, 0.3016, 0.4924, 0.3312, 0.4562, 0.3674, 0.4266, 0.4087, 0.4045, 0.4534, 0.3909, 0.5, 0.3863, 0.5466, 0.3909, 0.5913, 0.4045, 0.6326, 0.4266, 0.6688, 0.4562, 0.6984, 0.4924, 0.7205, 0.5337, 0.7341, 0.5784, 0.7387, 0.625, 0.5, 0.2344, 0.5, 0.9844, 0.0, 0.9844, 0.0, 0.2344, 0.0, 0.2344, 0.5, 0.2344, 0.5, 0.9844, 0.0, 0.9844, 0.0, 0.1484, 0.0, 0.1797, 0.5, 0.1797, 0.5, 0.1484, 0.5, 0.1406, 0.5, 0.1094, 0.0, 0.1094, 0.0, 0.1406, 0.5, 0.1016, 0.5, 0.07031, 0.0, 0.07031, 0.0, 0.1016, 0.5, 0.1797, 0.4688, 0.1797, 0.4688, 0.1484, 0.5, 0.1484, 0.03125, 0.1797, 0.0, 0.1797, 0.0, 0.1484, 0.03125, 0.1484, 0.5, 0.2344, 0.5, 0.9844, 0.0, 0.9844, 0.0, 0.2344, 0.0, 0.2344, 0.5, 0.2344, 0.5, 0.9844, 0.0, 0.9844, 0.0, 0.1484, 0.0, 0.1797, 0.5, 0.1797, 0.5, 0.1484, 0.5, 0.1406, 0.5, 0.1094, 0.0, 0.1094, 0.0, 0.1406, 0.5, 0.1016, 0.5, 0.07031, 0.0, 0.07031, 0.0, 0.1016, 0.5, 0.1797, 0.4688, 0.1797, 0.4688, 0.1484, 0.5, 0.1484, 0.03125, 0.1797, 0.0, 0.1797, 0.0, 0.1484, 0.03125, 0.1484])
me_plane_004.materials.append(mat_walls)
me_plane_004.materials.append(mat_uv_planks)
me_plane_004.materials.append(mat_uv_carpet)
me_plane_004.materials.append(mat_cavewall)
me_plane_004.materials.append(mat_uv_wall)
me_plane_004.materials.append(mat_bark)
me_plane_004.materials.append(mat_uv_planks_001)
me_plane_004.materials.append(mat_material)
me_plane_004.materials.append(mat_banner)
me_plane_004.use_remesh_fix_poles = True
me_plane_004.use_remesh_preserve_attributes = False
me_plane_004.use_mirror_vertex_groups = False
me_plane_004.update()

# ---- objects
ob_level_0 = bpy.data.objects.new('Level 0', me_plane_004)

# ---- transforms, parenting, visibility, modifiers, constraints
ob_level_0.location = (0.0, 0.0, 0.0)
ob_level_0.lineart.crease_threshold = 0.0
_m = ob_level_0.modifiers.new('Auto Smooth', 'NODES')
_m.node_group = ng_auto_smooth
_gi = [s.identifier for s in ng_auto_smooth.interface.items_tree if s.item_type == 'SOCKET' and s.in_out == 'INPUT']
_m[_gi[1]] = 0.5236  # Angle

# ---- collection membership
col_scene.objects.link(ob_level_0)

# ---- scene / render settings (as saved in the file)
scene.frame_start = 1; scene.frame_end = 250; scene.frame_set(70)
scene.render.engine = 'BLENDER_EEVEE_NEXT'
scene.cycles.use_denoising = False
scene.cycles.samples = 128
scene.cycles.sampling_pattern = 'TABULATED_SOBOL'
scene.cycles.use_adaptive_sampling = False
scene.cycles.use_light_tree = False
scene.view_settings.view_transform = 'Filmic'
bpy.context.view_layer.update()

# ---- added for rendering (the .blend has no active camera and no usable light): camera, sun
cam_auto = bpy.data.cameras.new('AutoCamera')
cam_auto.lens = 50.0
cam_auto.sensor_width = 36.0
cam_auto.clip_end = 1000.0
ob_auto_camera = bpy.data.objects.new('AutoCamera', cam_auto)
scene.collection.objects.link(ob_auto_camera)
ob_auto_camera.location = (1.43568, -1.71733, 1.29162)
ob_auto_camera.rotation_euler = (1.09748, -7.21219e-08, 0.694738)
scene.camera = ob_auto_camera
light_auto_sun = bpy.data.lights.new('AutoSun', 'SUN')
light_auto_sun.energy = 3.0
light_auto_sun.angle = 0.0523599
ob_auto_sun = bpy.data.objects.new('AutoSun', light_auto_sun)
scene.collection.objects.link(ob_auto_sun)
ob_auto_sun.rotation_euler = (0.872665, 0.174533, 0.523599)
bpy.context.view_layer.update()

